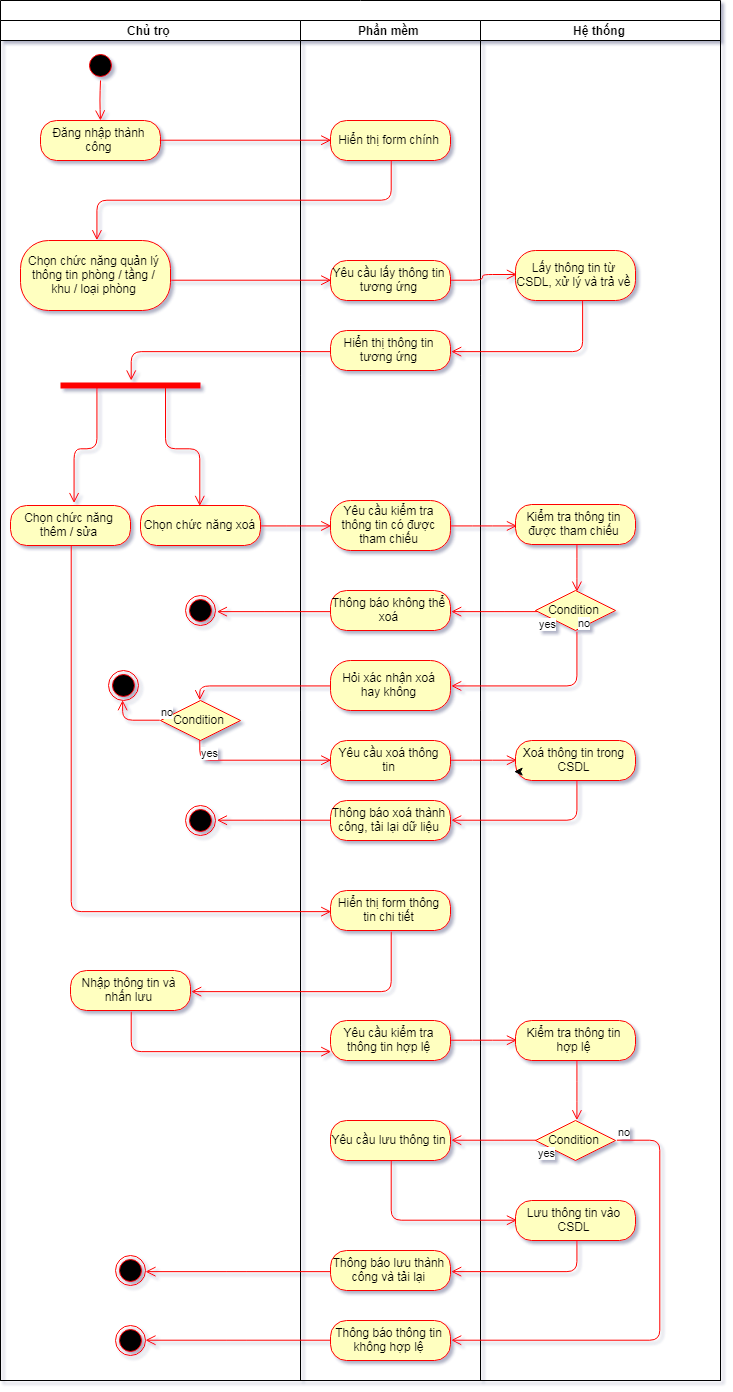

The diagram above was exported from draw.io. Its source (the exported page's mxGraphModel, read from the mxfile embedded in the PNG):
<mxGraphModel dx="1463" dy="1546" grid="1" gridSize="10" guides="1" tooltips="1" connect="1" arrows="1" fold="1" page="1" pageScale="1" pageWidth="827" pageHeight="1169" math="0" shadow="1">
  <root>
    <mxCell id="0" />
    <mxCell id="1" parent="0" />
    <mxCell id="2" value="" style="swimlane;html=1;childLayout=stackLayout;resizeParent=1;resizeParentMax=0;startSize=20;" vertex="1" parent="1">
      <mxGeometry x="52" y="20" width="720" height="1380" as="geometry" />
    </mxCell>
    <mxCell id="3" value="Chủ trọ" style="swimlane;html=1;startSize=20;" vertex="1" parent="2">
      <mxGeometry y="20" width="300" height="1360" as="geometry" />
    </mxCell>
    <mxCell id="4" value="" style="ellipse;html=1;shape=startState;fillColor=#000000;strokeColor=#ff0000;" vertex="1" parent="3">
      <mxGeometry x="85" y="30" width="30" height="30" as="geometry" />
    </mxCell>
    <mxCell id="5" value="" style="edgeStyle=orthogonalEdgeStyle;html=1;verticalAlign=bottom;endArrow=open;endSize=8;strokeColor=#ff0000;" edge="1" parent="3" source="4">
      <mxGeometry relative="1" as="geometry">
        <mxPoint x="100" y="100" as="targetPoint" />
      </mxGeometry>
    </mxCell>
    <mxCell id="6" value="Đăng nhập thành công" style="rounded=1;whiteSpace=wrap;html=1;arcSize=40;fontColor=#000000;fillColor=#ffffc0;strokeColor=#ff0000;" vertex="1" parent="3">
      <mxGeometry x="40" y="100" width="120" height="40" as="geometry" />
    </mxCell>
    <mxCell id="7" value="Chọn chức năng quản lý thông tin phòng / tầng / khu / loại phòng" style="rounded=1;whiteSpace=wrap;html=1;arcSize=40;fontColor=#000000;fillColor=#ffffc0;strokeColor=#ff0000;" vertex="1" parent="3">
      <mxGeometry x="20" y="220" width="150" height="70" as="geometry" />
    </mxCell>
    <mxCell id="8" value="" style="shape=line;html=1;strokeWidth=6;strokeColor=#ff0000;" vertex="1" parent="3">
      <mxGeometry x="60" y="360" width="140" height="10" as="geometry" />
    </mxCell>
    <mxCell id="9" value="" style="edgeStyle=orthogonalEdgeStyle;html=1;verticalAlign=bottom;endArrow=open;endSize=8;strokeColor=#ff0000;exitX=0.25;exitY=0.5;exitDx=0;exitDy=0;exitPerimeter=0;entryX=0.538;entryY=-0.05;entryDx=0;entryDy=0;entryPerimeter=0;" edge="1" parent="3" source="8" target="10">
      <mxGeometry relative="1" as="geometry">
        <mxPoint x="30" y="480" as="targetPoint" />
        <mxPoint x="70" y="370" as="sourcePoint" />
      </mxGeometry>
    </mxCell>
    <mxCell id="10" value="Chọn chức năng thêm / sửa" style="rounded=1;whiteSpace=wrap;html=1;arcSize=40;fontColor=#000000;fillColor=#ffffc0;strokeColor=#ff0000;" vertex="1" parent="3">
      <mxGeometry x="10" y="485" width="120" height="40" as="geometry" />
    </mxCell>
    <mxCell id="11" value="Chọn chức năng xoá" style="rounded=1;whiteSpace=wrap;html=1;arcSize=40;fontColor=#000000;fillColor=#ffffc0;strokeColor=#ff0000;" vertex="1" parent="3">
      <mxGeometry x="140" y="485" width="120" height="40" as="geometry" />
    </mxCell>
    <mxCell id="12" value="" style="edgeStyle=orthogonalEdgeStyle;html=1;verticalAlign=bottom;endArrow=open;endSize=8;strokeColor=#ff0000;exitX=0.75;exitY=0.5;exitDx=0;exitDy=0;exitPerimeter=0;entryX=0.5;entryY=0;entryDx=0;entryDy=0;" edge="1" parent="3" source="8" target="11">
      <mxGeometry relative="1" as="geometry">
        <mxPoint x="40" y="490.0000000000001" as="targetPoint" />
        <mxPoint x="69.66666666666674" y="374.83333333333337" as="sourcePoint" />
      </mxGeometry>
    </mxCell>
    <mxCell id="13" value="" style="ellipse;html=1;shape=endState;fillColor=#000000;strokeColor=#ff0000;" vertex="1" parent="3">
      <mxGeometry x="185" y="575" width="30" height="30" as="geometry" />
    </mxCell>
    <mxCell id="14" value="Condition" style="rhombus;whiteSpace=wrap;html=1;fillColor=#ffffc0;strokeColor=#ff0000;" vertex="1" parent="3">
      <mxGeometry x="160" y="680" width="80" height="40" as="geometry" />
    </mxCell>
    <mxCell id="15" value="no" style="edgeStyle=orthogonalEdgeStyle;html=1;align=left;verticalAlign=bottom;endArrow=open;endSize=8;strokeColor=#ff0000;exitX=0;exitY=0.5;exitDx=0;exitDy=0;entryX=0.5;entryY=1;entryDx=0;entryDy=0;" edge="1" parent="3" source="14" target="20">
      <mxGeometry x="-1" relative="1" as="geometry">
        <mxPoint x="103" y="700" as="targetPoint" />
        <Array as="points">
          <mxPoint x="123" y="700" />
        </Array>
      </mxGeometry>
    </mxCell>
    <mxCell id="16" value="" style="ellipse;html=1;shape=endState;fillColor=#000000;strokeColor=#ff0000;" vertex="1" parent="3">
      <mxGeometry x="185" y="785" width="30" height="30" as="geometry" />
    </mxCell>
    <mxCell id="17" value="Nhập thông tin và nhấn lưu" style="rounded=1;whiteSpace=wrap;html=1;arcSize=40;fontColor=#000000;fillColor=#ffffc0;strokeColor=#ff0000;" vertex="1" parent="3">
      <mxGeometry x="70" y="950" width="120" height="40" as="geometry" />
    </mxCell>
    <mxCell id="18" value="" style="ellipse;html=1;shape=endState;fillColor=#000000;strokeColor=#ff0000;" vertex="1" parent="3">
      <mxGeometry x="115" y="1235" width="30" height="30" as="geometry" />
    </mxCell>
    <mxCell id="19" value="" style="ellipse;html=1;shape=endState;fillColor=#000000;strokeColor=#ff0000;" vertex="1" parent="3">
      <mxGeometry x="115" y="1305" width="30" height="30" as="geometry" />
    </mxCell>
    <mxCell id="20" value="" style="ellipse;html=1;shape=endState;fillColor=#000000;strokeColor=#ff0000;" vertex="1" parent="3">
      <mxGeometry x="108" y="650" width="30" height="30" as="geometry" />
    </mxCell>
    <mxCell id="21" value="Phần mềm" style="swimlane;html=1;startSize=20;" vertex="1" parent="2">
      <mxGeometry x="300" y="20" width="180" height="1360" as="geometry" />
    </mxCell>
    <mxCell id="22" value="Hiển thị form chính" style="rounded=1;whiteSpace=wrap;html=1;arcSize=40;fontColor=#000000;fillColor=#ffffc0;strokeColor=#ff0000;" vertex="1" parent="21">
      <mxGeometry x="30" y="100" width="120" height="40" as="geometry" />
    </mxCell>
    <mxCell id="23" value="Yêu cầu lấy thông tin tương ứng" style="rounded=1;whiteSpace=wrap;html=1;arcSize=40;fontColor=#000000;fillColor=#ffffc0;strokeColor=#ff0000;" vertex="1" parent="21">
      <mxGeometry x="30" y="240" width="120" height="40" as="geometry" />
    </mxCell>
    <mxCell id="24" value="Hiển thị thông tin tương ứng" style="rounded=1;whiteSpace=wrap;html=1;arcSize=40;fontColor=#000000;fillColor=#ffffc0;strokeColor=#ff0000;" vertex="1" parent="21">
      <mxGeometry x="30" y="310" width="120" height="40" as="geometry" />
    </mxCell>
    <mxCell id="25" value="Yêu cầu kiểm tra thông tin có được tham chiếu" style="rounded=1;whiteSpace=wrap;html=1;arcSize=40;fontColor=#000000;fillColor=#ffffc0;strokeColor=#ff0000;" vertex="1" parent="21">
      <mxGeometry x="30" y="480" width="120" height="50" as="geometry" />
    </mxCell>
    <mxCell id="26" value="Thông báo không thể xoá" style="rounded=1;whiteSpace=wrap;html=1;arcSize=40;fontColor=#000000;fillColor=#ffffc0;strokeColor=#ff0000;" vertex="1" parent="21">
      <mxGeometry x="30" y="570" width="120" height="40" as="geometry" />
    </mxCell>
    <mxCell id="27" value="Hỏi xác nhận xoá hay không" style="rounded=1;whiteSpace=wrap;html=1;arcSize=40;fontColor=#000000;fillColor=#ffffc0;strokeColor=#ff0000;" vertex="1" parent="21">
      <mxGeometry x="30" y="640" width="120" height="50" as="geometry" />
    </mxCell>
    <mxCell id="28" value="Yêu cầu xoá thông tin" style="rounded=1;whiteSpace=wrap;html=1;arcSize=40;fontColor=#000000;fillColor=#ffffc0;strokeColor=#ff0000;" vertex="1" parent="21">
      <mxGeometry x="30" y="720" width="120" height="40" as="geometry" />
    </mxCell>
    <mxCell id="29" value="Thông báo xoá thành công, tải lại dữ liệu" style="rounded=1;whiteSpace=wrap;html=1;arcSize=40;fontColor=#000000;fillColor=#ffffc0;strokeColor=#ff0000;" vertex="1" parent="21">
      <mxGeometry x="30" y="780" width="120" height="40" as="geometry" />
    </mxCell>
    <mxCell id="30" value="Hiển thị form thông tin chi tiết" style="rounded=1;whiteSpace=wrap;html=1;arcSize=40;fontColor=#000000;fillColor=#ffffc0;strokeColor=#ff0000;" vertex="1" parent="21">
      <mxGeometry x="30" y="870" width="120" height="40" as="geometry" />
    </mxCell>
    <mxCell id="31" value="Yêu cầu kiểm tra thông tin hợp lệ" style="rounded=1;whiteSpace=wrap;html=1;arcSize=40;fontColor=#000000;fillColor=#ffffc0;strokeColor=#ff0000;" vertex="1" parent="21">
      <mxGeometry x="30" y="1000" width="120" height="40" as="geometry" />
    </mxCell>
    <mxCell id="32" value="Yêu cầu lưu thông tin" style="rounded=1;whiteSpace=wrap;html=1;arcSize=40;fontColor=#000000;fillColor=#ffffc0;strokeColor=#ff0000;" vertex="1" parent="21">
      <mxGeometry x="30" y="1100" width="120" height="40" as="geometry" />
    </mxCell>
    <mxCell id="33" value="Thông báo lưu thành công và tải lại" style="rounded=1;whiteSpace=wrap;html=1;arcSize=40;fontColor=#000000;fillColor=#ffffc0;strokeColor=#ff0000;" vertex="1" parent="21">
      <mxGeometry x="30" y="1230" width="120" height="40" as="geometry" />
    </mxCell>
    <mxCell id="34" value="Thông báo thông tin không hợp lệ" style="rounded=1;whiteSpace=wrap;html=1;arcSize=40;fontColor=#000000;fillColor=#ffffc0;strokeColor=#ff0000;" vertex="1" parent="21">
      <mxGeometry x="30" y="1300" width="120" height="40" as="geometry" />
    </mxCell>
    <mxCell id="35" value="Hệ thống" style="swimlane;html=1;startSize=20;" vertex="1" parent="2">
      <mxGeometry x="480" y="20" width="240" height="1360" as="geometry" />
    </mxCell>
    <mxCell id="36" value="Lấy thông tin từ CSDL, xử lý và trả về" style="rounded=1;whiteSpace=wrap;html=1;arcSize=40;fontColor=#000000;fillColor=#ffffc0;strokeColor=#ff0000;" vertex="1" parent="35">
      <mxGeometry x="35" y="230" width="120" height="50" as="geometry" />
    </mxCell>
    <mxCell id="37" value="Kiểm tra thông tin được tham chiếu" style="rounded=1;whiteSpace=wrap;html=1;arcSize=40;fontColor=#000000;fillColor=#ffffc0;strokeColor=#ff0000;" vertex="1" parent="35">
      <mxGeometry x="35" y="484" width="120" height="40" as="geometry" />
    </mxCell>
    <mxCell id="38" value="" style="edgeStyle=orthogonalEdgeStyle;html=1;verticalAlign=bottom;endArrow=open;endSize=8;strokeColor=#ff0000;entryX=0.5;entryY=0;entryDx=0;entryDy=0;" edge="1" parent="35" source="37" target="39">
      <mxGeometry relative="1" as="geometry">
        <mxPoint x="95" y="584" as="targetPoint" />
      </mxGeometry>
    </mxCell>
    <mxCell id="39" value="Condition" style="rhombus;whiteSpace=wrap;html=1;fillColor=#ffffc0;strokeColor=#ff0000;" vertex="1" parent="35">
      <mxGeometry x="55" y="570" width="80" height="40" as="geometry" />
    </mxCell>
    <mxCell id="40" value="Xoá thông tin trong CSDL" style="rounded=1;whiteSpace=wrap;html=1;arcSize=40;fontColor=#000000;fillColor=#ffffc0;strokeColor=#ff0000;" vertex="1" parent="35">
      <mxGeometry x="35" y="720" width="120" height="40" as="geometry" />
    </mxCell>
    <mxCell id="41" value="Kiểm tra thông tin hợp lệ" style="rounded=1;whiteSpace=wrap;html=1;arcSize=40;fontColor=#000000;fillColor=#ffffc0;strokeColor=#ff0000;" vertex="1" parent="35">
      <mxGeometry x="35" y="1000" width="120" height="40" as="geometry" />
    </mxCell>
    <mxCell id="42" value="" style="edgeStyle=orthogonalEdgeStyle;html=1;verticalAlign=bottom;endArrow=open;endSize=8;strokeColor=#ff0000;entryX=0.5;entryY=0;entryDx=0;entryDy=0;" edge="1" parent="35" source="41" target="43">
      <mxGeometry relative="1" as="geometry">
        <mxPoint x="95" y="1100" as="targetPoint" />
      </mxGeometry>
    </mxCell>
    <mxCell id="43" value="Condition" style="rhombus;whiteSpace=wrap;html=1;fillColor=#ffffc0;strokeColor=#ff0000;" vertex="1" parent="35">
      <mxGeometry x="55" y="1100" width="80" height="40" as="geometry" />
    </mxCell>
    <mxCell id="44" value="Lưu thông tin vào CSDL" style="rounded=1;whiteSpace=wrap;html=1;arcSize=40;fontColor=#000000;fillColor=#ffffc0;strokeColor=#ff0000;" vertex="1" parent="35">
      <mxGeometry x="35" y="1180" width="120" height="40" as="geometry" />
    </mxCell>
    <mxCell id="45" value="" style="edgeStyle=orthogonalEdgeStyle;html=1;verticalAlign=bottom;endArrow=open;endSize=8;strokeColor=#ff0000;exitX=1;exitY=0.5;exitDx=0;exitDy=0;entryX=0;entryY=0.5;entryDx=0;entryDy=0;" edge="1" parent="2" source="6" target="22">
      <mxGeometry relative="1" as="geometry">
        <mxPoint x="230" y="140" as="targetPoint" />
      </mxGeometry>
    </mxCell>
    <mxCell id="46" value="" style="edgeStyle=orthogonalEdgeStyle;html=1;verticalAlign=bottom;endArrow=open;endSize=8;strokeColor=#ff0000;entryX=0.5;entryY=0;entryDx=0;entryDy=0;exitX=0.5;exitY=1;exitDx=0;exitDy=0;" edge="1" parent="2" source="22" target="7">
      <mxGeometry relative="1" as="geometry">
        <mxPoint x="290" y="220" as="targetPoint" />
      </mxGeometry>
    </mxCell>
    <mxCell id="47" value="" style="edgeStyle=orthogonalEdgeStyle;html=1;verticalAlign=bottom;endArrow=open;endSize=8;strokeColor=#ff0000;entryX=0;entryY=0.5;entryDx=0;entryDy=0;exitX=1;exitY=0.561;exitDx=0;exitDy=0;exitPerimeter=0;" edge="1" parent="2" source="7" target="23">
      <mxGeometry relative="1" as="geometry">
        <mxPoint x="100" y="390" as="targetPoint" />
      </mxGeometry>
    </mxCell>
    <mxCell id="48" value="" style="edgeStyle=orthogonalEdgeStyle;html=1;verticalAlign=bottom;endArrow=open;endSize=8;strokeColor=#ff0000;entryX=0;entryY=0.5;entryDx=0;entryDy=0;" edge="1" parent="2" source="23" target="36">
      <mxGeometry relative="1" as="geometry">
        <mxPoint x="415" y="280" as="targetPoint" />
      </mxGeometry>
    </mxCell>
    <mxCell id="49" value="" style="edgeStyle=orthogonalEdgeStyle;html=1;verticalAlign=bottom;endArrow=open;endSize=8;strokeColor=#ff0000;entryX=1;entryY=0.5;entryDx=0;entryDy=0;exitX=0.56;exitY=1.013;exitDx=0;exitDy=0;exitPerimeter=0;" edge="1" parent="2" source="36" target="24">
      <mxGeometry relative="1" as="geometry">
        <mxPoint x="475" y="360" as="targetPoint" />
      </mxGeometry>
    </mxCell>
    <mxCell id="50" value="" style="edgeStyle=orthogonalEdgeStyle;html=1;verticalAlign=bottom;endArrow=open;endSize=8;strokeColor=#ff0000;" edge="1" parent="2" source="24" target="8">
      <mxGeometry relative="1" as="geometry">
        <mxPoint x="100" y="350" as="targetPoint" />
        <Array as="points">
          <mxPoint x="130" y="350" />
        </Array>
      </mxGeometry>
    </mxCell>
    <mxCell id="51" value="" style="edgeStyle=orthogonalEdgeStyle;html=1;verticalAlign=bottom;endArrow=open;endSize=8;strokeColor=#ff0000;entryX=0;entryY=0.5;entryDx=0;entryDy=0;" edge="1" parent="2" source="11" target="25">
      <mxGeometry relative="1" as="geometry">
        <mxPoint x="225" y="590" as="targetPoint" />
      </mxGeometry>
    </mxCell>
    <mxCell id="52" value="" style="edgeStyle=orthogonalEdgeStyle;html=1;verticalAlign=bottom;endArrow=open;endSize=8;strokeColor=#ff0000;entryX=0;entryY=0.5;entryDx=0;entryDy=0;" edge="1" parent="2" source="25" target="37">
      <mxGeometry relative="1" as="geometry">
        <mxPoint x="390" y="600" as="targetPoint" />
      </mxGeometry>
    </mxCell>
    <mxCell id="53" value="yes" style="edgeStyle=orthogonalEdgeStyle;html=1;align=left;verticalAlign=top;endArrow=open;endSize=8;strokeColor=#ff0000;entryX=1;entryY=0.5;entryDx=0;entryDy=0;" edge="1" parent="2" source="39" target="26">
      <mxGeometry x="-1" relative="1" as="geometry">
        <mxPoint x="525" y="710" as="targetPoint" />
      </mxGeometry>
    </mxCell>
    <mxCell id="54" value="" style="edgeStyle=orthogonalEdgeStyle;html=1;verticalAlign=bottom;endArrow=open;endSize=8;strokeColor=#ff0000;entryX=1;entryY=0.5;entryDx=0;entryDy=0;" edge="1" parent="2" source="26" target="13">
      <mxGeometry relative="1" as="geometry">
        <mxPoint x="390" y="710" as="targetPoint" />
      </mxGeometry>
    </mxCell>
    <mxCell id="55" value="no" style="edgeStyle=orthogonalEdgeStyle;html=1;align=left;verticalAlign=bottom;endArrow=open;endSize=8;strokeColor=#ff0000;entryX=1;entryY=0.5;entryDx=0;entryDy=0;exitX=0.5;exitY=1;exitDx=0;exitDy=0;" edge="1" parent="2" source="39" target="27">
      <mxGeometry x="-1" relative="1" as="geometry">
        <mxPoint x="640" y="710" as="targetPoint" />
      </mxGeometry>
    </mxCell>
    <mxCell id="56" value="" style="edgeStyle=orthogonalEdgeStyle;html=1;verticalAlign=bottom;endArrow=open;endSize=8;strokeColor=#ff0000;entryX=0.5;entryY=0;entryDx=0;entryDy=0;" edge="1" parent="2" source="27" target="14">
      <mxGeometry relative="1" as="geometry">
        <mxPoint x="390" y="760" as="targetPoint" />
      </mxGeometry>
    </mxCell>
    <mxCell id="57" value="yes" style="edgeStyle=orthogonalEdgeStyle;html=1;align=left;verticalAlign=top;endArrow=open;endSize=8;strokeColor=#ff0000;entryX=0;entryY=0.5;entryDx=0;entryDy=0;exitX=0.5;exitY=1;exitDx=0;exitDy=0;" edge="1" parent="2" source="14" target="28">
      <mxGeometry x="-1" relative="1" as="geometry">
        <mxPoint x="200" y="800" as="targetPoint" />
      </mxGeometry>
    </mxCell>
    <mxCell id="58" value="" style="edgeStyle=orthogonalEdgeStyle;html=1;verticalAlign=bottom;endArrow=open;endSize=8;strokeColor=#ff0000;entryX=0;entryY=0.5;entryDx=0;entryDy=0;" edge="1" parent="2" source="28" target="40">
      <mxGeometry relative="1" as="geometry">
        <mxPoint x="390" y="840" as="targetPoint" />
      </mxGeometry>
    </mxCell>
    <mxCell id="59" value="" style="edgeStyle=orthogonalEdgeStyle;html=1;verticalAlign=bottom;endArrow=open;endSize=8;strokeColor=#ff0000;entryX=1;entryY=0.5;entryDx=0;entryDy=0;exitX=0.5;exitY=1;exitDx=0;exitDy=0;" edge="1" parent="2" source="40" target="29">
      <mxGeometry relative="1" as="geometry">
        <mxPoint x="575" y="840" as="targetPoint" />
      </mxGeometry>
    </mxCell>
    <mxCell id="60" value="" style="edgeStyle=orthogonalEdgeStyle;html=1;verticalAlign=bottom;endArrow=open;endSize=8;strokeColor=#ff0000;entryX=1;entryY=0.5;entryDx=0;entryDy=0;" edge="1" parent="2" source="29" target="16">
      <mxGeometry relative="1" as="geometry">
        <mxPoint x="220" y="820" as="targetPoint" />
      </mxGeometry>
    </mxCell>
    <mxCell id="61" value="" style="edgeStyle=orthogonalEdgeStyle;html=1;verticalAlign=bottom;endArrow=open;endSize=8;strokeColor=#ff0000;entryX=0;entryY=0.5;entryDx=0;entryDy=0;exitX=0.5;exitY=1;exitDx=0;exitDy=0;" edge="1" parent="2" source="10" target="30">
      <mxGeometry relative="1" as="geometry">
        <mxPoint x="70" y="600" as="targetPoint" />
      </mxGeometry>
    </mxCell>
    <mxCell id="62" value="" style="edgeStyle=orthogonalEdgeStyle;html=1;verticalAlign=bottom;endArrow=open;endSize=8;strokeColor=#ff0000;exitX=0.5;exitY=1;exitDx=0;exitDy=0;" edge="1" parent="2" source="30">
      <mxGeometry relative="1" as="geometry">
        <mxPoint x="190" y="990" as="targetPoint" />
        <Array as="points">
          <mxPoint x="390" y="990" />
          <mxPoint x="190" y="990" />
        </Array>
      </mxGeometry>
    </mxCell>
    <mxCell id="63" value="" style="edgeStyle=orthogonalEdgeStyle;html=1;verticalAlign=bottom;endArrow=open;endSize=8;strokeColor=#ff0000;entryX=0;entryY=0.75;entryDx=0;entryDy=0;exitX=0.5;exitY=1;exitDx=0;exitDy=0;" edge="1" parent="2" source="17" target="31">
      <mxGeometry relative="1" as="geometry">
        <mxPoint x="130" y="1070" as="targetPoint" />
      </mxGeometry>
    </mxCell>
    <mxCell id="64" value="" style="edgeStyle=orthogonalEdgeStyle;html=1;verticalAlign=bottom;endArrow=open;endSize=8;strokeColor=#ff0000;entryX=0;entryY=0.5;entryDx=0;entryDy=0;" edge="1" parent="2" source="31" target="41">
      <mxGeometry relative="1" as="geometry">
        <mxPoint x="390" y="1110" as="targetPoint" />
      </mxGeometry>
    </mxCell>
    <mxCell id="65" value="yes" style="edgeStyle=orthogonalEdgeStyle;html=1;align=left;verticalAlign=top;endArrow=open;endSize=8;strokeColor=#ff0000;entryX=1;entryY=0.5;entryDx=0;entryDy=0;" edge="1" parent="2" source="43" target="32">
      <mxGeometry x="-1" relative="1" as="geometry">
        <mxPoint x="575" y="1220" as="targetPoint" />
      </mxGeometry>
    </mxCell>
    <mxCell id="66" value="" style="edgeStyle=orthogonalEdgeStyle;html=1;verticalAlign=bottom;endArrow=open;endSize=8;strokeColor=#ff0000;entryX=0;entryY=0.5;entryDx=0;entryDy=0;exitX=0.5;exitY=1;exitDx=0;exitDy=0;" edge="1" parent="2" source="32" target="44">
      <mxGeometry relative="1" as="geometry">
        <mxPoint x="390" y="1220" as="targetPoint" />
      </mxGeometry>
    </mxCell>
    <mxCell id="67" value="" style="edgeStyle=orthogonalEdgeStyle;html=1;verticalAlign=bottom;endArrow=open;endSize=8;strokeColor=#ff0000;entryX=1;entryY=0.5;entryDx=0;entryDy=0;exitX=0.5;exitY=1;exitDx=0;exitDy=0;" edge="1" parent="2" source="44" target="33">
      <mxGeometry relative="1" as="geometry">
        <mxPoint x="570" y="1300" as="targetPoint" />
      </mxGeometry>
    </mxCell>
    <mxCell id="68" value="" style="edgeStyle=orthogonalEdgeStyle;html=1;verticalAlign=bottom;endArrow=open;endSize=8;strokeColor=#ff0000;entryX=1;entryY=0.5;entryDx=0;entryDy=0;" edge="1" parent="2" source="33" target="18">
      <mxGeometry relative="1" as="geometry">
        <mxPoint x="390" y="1350" as="targetPoint" />
      </mxGeometry>
    </mxCell>
    <mxCell id="69" value="no" style="edgeStyle=orthogonalEdgeStyle;html=1;align=left;verticalAlign=bottom;endArrow=open;endSize=8;strokeColor=#ff0000;entryX=1;entryY=0.5;entryDx=0;entryDy=0;exitX=1;exitY=0.5;exitDx=0;exitDy=0;" edge="1" parent="2" source="43" target="34">
      <mxGeometry x="-1" relative="1" as="geometry">
        <mxPoint x="715" y="1140" as="targetPoint" />
        <Array as="points">
          <mxPoint x="660" y="1140" />
          <mxPoint x="660" y="1340" />
        </Array>
      </mxGeometry>
    </mxCell>
    <mxCell id="70" value="" style="edgeStyle=orthogonalEdgeStyle;html=1;verticalAlign=bottom;endArrow=open;endSize=8;strokeColor=#ff0000;entryX=1;entryY=0.5;entryDx=0;entryDy=0;" edge="1" parent="2" source="34" target="19">
      <mxGeometry relative="1" as="geometry">
        <mxPoint x="390" y="1420" as="targetPoint" />
      </mxGeometry>
    </mxCell>
    <mxCell id="71" style="edgeStyle=orthogonalEdgeStyle;rounded=0;orthogonalLoop=1;jettySize=auto;html=1;exitX=0;exitY=0.75;exitDx=0;exitDy=0;" edge="1" source="40" parent="1">
      <mxGeometry relative="1" as="geometry">
        <mxPoint x="565.5714285714287" y="791.1428571428573" as="targetPoint" />
      </mxGeometry>
    </mxCell>
  </root>
</mxGraphModel>